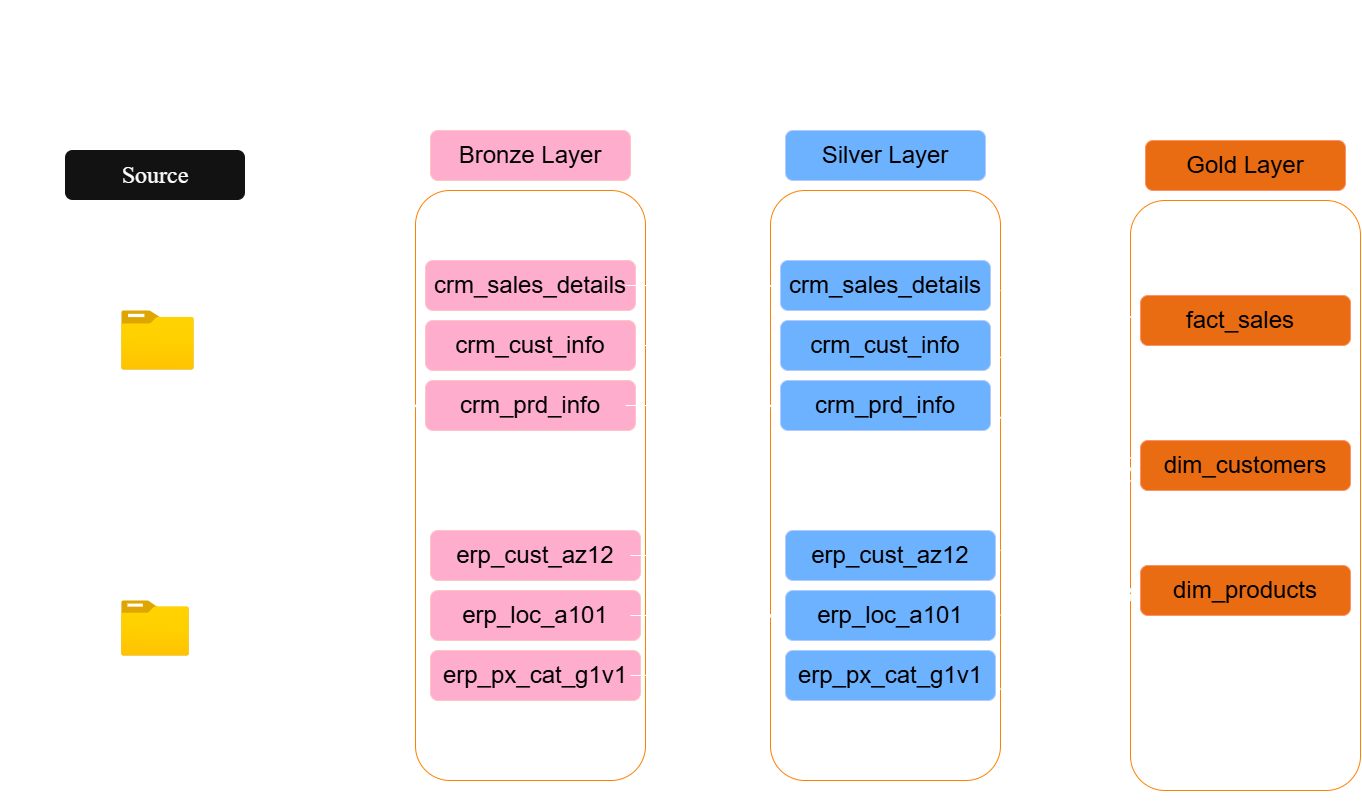

The diagram above was exported from draw.io. Its source (the exported page's mxGraphModel, read from the mxfile embedded in the PNG):
<mxGraphModel dx="1776" dy="1079" grid="1" gridSize="10" guides="1" tooltips="1" connect="1" arrows="1" fold="1" page="1" pageScale="1" pageWidth="850" pageHeight="1100" math="0" shadow="0">
  <root>
    <mxCell id="0" />
    <mxCell id="1" parent="0" />
    <mxCell id="2MnwpasLr_mHhQRBZM79-2" parent="1" style="text;html=1;whiteSpace=wrap;strokeColor=none;fillColor=none;align=center;verticalAlign=middle;rounded=0;" value="&lt;h1&gt;&lt;b&gt;&lt;font face=&quot;Times New Roman&quot; style=&quot;font-size: 30px;&quot;&gt;Data Flow Diagram&lt;/font&gt;&lt;/b&gt;&lt;/h1&gt;" vertex="1">
      <mxGeometry height="80" width="340" x="20" y="20" as="geometry" />
    </mxCell>
    <mxCell id="2MnwpasLr_mHhQRBZM79-4" parent="1" style="rounded=0;whiteSpace=wrap;html=1;fillColor=none;dashed=1;" value="" vertex="1">
      <mxGeometry height="630" width="210" x="72.47" y="200" as="geometry" />
    </mxCell>
    <mxCell id="2MnwpasLr_mHhQRBZM79-5" parent="1" style="rounded=1;whiteSpace=wrap;html=1;fillColor=default;strokeColor=none;" value="" vertex="1">
      <mxGeometry height="50" width="180" x="85" y="170" as="geometry" />
    </mxCell>
    <mxCell id="2MnwpasLr_mHhQRBZM79-6" parent="1" style="text;html=1;whiteSpace=wrap;strokeColor=none;fillColor=none;align=center;verticalAlign=middle;rounded=0;" value="&lt;font face=&quot;Times New Roman&quot; style=&quot;font-size: 24px;&quot;&gt;Source&lt;/font&gt;" vertex="1">
      <mxGeometry height="50" width="140" x="105" y="170" as="geometry" />
    </mxCell>
    <mxCell id="2MnwpasLr_mHhQRBZM79-37" edge="1" parent="1" source="2MnwpasLr_mHhQRBZM79-4" style="edgeStyle=orthogonalEdgeStyle;rounded=0;orthogonalLoop=1;jettySize=auto;html=1;entryX=0;entryY=0.25;entryDx=0;entryDy=0;">
      <mxGeometry relative="1" as="geometry">
        <Array as="points">
          <mxPoint x="325.14" y="361.29" />
          <mxPoint x="435" y="360" />
        </Array>
        <mxPoint x="214.43000000000006" y="361.25" as="sourcePoint" />
        <mxPoint x="434.9999999999998" y="358.75" as="targetPoint" />
      </mxGeometry>
    </mxCell>
    <mxCell id="2MnwpasLr_mHhQRBZM79-7" parent="1" style="image;aspect=fixed;html=1;points=[];align=center;fontSize=12;image=img/lib/azure2/general/Folder_Blank.svg;" value="" vertex="1">
      <mxGeometry height="60" width="73.93" x="140.5" y="330" as="geometry" />
    </mxCell>
    <mxCell id="2MnwpasLr_mHhQRBZM79-9" parent="1" style="text;html=1;whiteSpace=wrap;strokeColor=none;fillColor=none;align=center;verticalAlign=middle;rounded=0;" value="&lt;b&gt;&lt;font face=&quot;Times New Roman&quot; style=&quot;font-size: 20px;&quot;&gt;CRM&lt;/font&gt;&lt;/b&gt;" vertex="1">
      <mxGeometry height="30" width="60" x="145" y="390" as="geometry" />
    </mxCell>
    <mxCell id="2MnwpasLr_mHhQRBZM79-44" edge="1" parent="1" source="2MnwpasLr_mHhQRBZM79-10" style="edgeStyle=orthogonalEdgeStyle;rounded=0;orthogonalLoop=1;jettySize=auto;html=1;">
      <mxGeometry relative="1" as="geometry">
        <mxPoint x="419.9999999999998" y="648" as="targetPoint" />
      </mxGeometry>
    </mxCell>
    <mxCell id="2MnwpasLr_mHhQRBZM79-10" parent="1" style="image;aspect=fixed;html=1;points=[];align=center;fontSize=12;image=img/lib/azure2/general/Folder_Blank.svg;" value="" vertex="1">
      <mxGeometry height="56.00000000000001" width="69" x="140.5" y="620" as="geometry" />
    </mxCell>
    <mxCell id="2MnwpasLr_mHhQRBZM79-11" parent="1" style="text;html=1;whiteSpace=wrap;strokeColor=none;fillColor=none;align=center;verticalAlign=middle;rounded=0;" value="&lt;b&gt;&lt;font face=&quot;Times New Roman&quot; style=&quot;font-size: 20px;&quot;&gt;ERP&lt;/font&gt;&lt;/b&gt;" vertex="1">
      <mxGeometry height="20" width="60" x="145" y="690" as="geometry" />
    </mxCell>
    <mxCell id="2MnwpasLr_mHhQRBZM79-12" parent="1" style="rounded=1;whiteSpace=wrap;html=1;fillColor=none;strokeColor=light-dark(#000000,#FF8000);fontColor=light-dark(#000000,#000000);" value="" vertex="1">
      <mxGeometry height="590" width="230" x="435" y="210" as="geometry" />
    </mxCell>
    <mxCell id="2MnwpasLr_mHhQRBZM79-13" parent="1" style="rounded=1;whiteSpace=wrap;html=1;fillColor=#a20025;fontColor=light-dark(#000000,#000000);strokeColor=#6F0000;" value="" vertex="1">
      <mxGeometry height="50" width="200" x="450" y="150" as="geometry" />
    </mxCell>
    <mxCell id="2MnwpasLr_mHhQRBZM79-14" parent="1" style="text;html=1;whiteSpace=wrap;strokeColor=none;fillColor=none;align=center;verticalAlign=middle;rounded=0;fontColor=light-dark(#000000,#000000);" value="&lt;font style=&quot;font-size: 24px;&quot;&gt;Bronze Layer&lt;/font&gt;" vertex="1">
      <mxGeometry height="30" width="200" x="450" y="160" as="geometry" />
    </mxCell>
    <mxCell id="2MnwpasLr_mHhQRBZM79-16" parent="1" style="rounded=1;whiteSpace=wrap;html=1;fillColor=#a20025;fontColor=light-dark(#000000,#000000);strokeColor=#6F0000;" value="" vertex="1">
      <mxGeometry height="50" width="210" x="445" y="280" as="geometry" />
    </mxCell>
    <mxCell id="2MnwpasLr_mHhQRBZM79-17" parent="1" style="text;html=1;whiteSpace=wrap;strokeColor=none;fillColor=none;align=center;verticalAlign=middle;rounded=0;fontColor=light-dark(#000000,#000000);" value="&lt;span style=&quot;font-size: 24px;&quot;&gt;crm_sales_details&lt;/span&gt;" vertex="1">
      <mxGeometry height="20" width="190" x="455" y="295" as="geometry" />
    </mxCell>
    <mxCell id="aW5NQfbcXYZL6-oTk3uX-20" edge="1" parent="1" source="2MnwpasLr_mHhQRBZM79-18" style="edgeStyle=orthogonalEdgeStyle;rounded=0;orthogonalLoop=1;jettySize=auto;html=1;">
      <mxGeometry relative="1" as="geometry">
        <mxPoint x="780" y="365" as="targetPoint" />
      </mxGeometry>
    </mxCell>
    <mxCell id="2MnwpasLr_mHhQRBZM79-18" parent="1" style="rounded=1;whiteSpace=wrap;html=1;fillColor=#a20025;fontColor=light-dark(#000000,#000000);strokeColor=#6F0000;" value="" vertex="1">
      <mxGeometry height="50" width="210" x="445" y="340" as="geometry" />
    </mxCell>
    <mxCell id="2MnwpasLr_mHhQRBZM79-19" parent="1" style="text;html=1;whiteSpace=wrap;strokeColor=none;fillColor=none;align=center;verticalAlign=middle;rounded=0;fontColor=light-dark(#000000,#000000);" value="&lt;font style=&quot;font-size: 24px;&quot;&gt;crm_cust_info&lt;/font&gt;" vertex="1">
      <mxGeometry height="20" width="190" x="455" y="355" as="geometry" />
    </mxCell>
    <mxCell id="2MnwpasLr_mHhQRBZM79-20" parent="1" style="rounded=1;whiteSpace=wrap;html=1;fillColor=#a20025;fontColor=light-dark(#000000,#000000);strokeColor=#6F0000;" value="" vertex="1">
      <mxGeometry height="50" width="210" x="445" y="400" as="geometry" />
    </mxCell>
    <mxCell id="2MnwpasLr_mHhQRBZM79-21" parent="1" style="text;html=1;whiteSpace=wrap;strokeColor=none;fillColor=none;align=center;verticalAlign=middle;rounded=0;fontColor=light-dark(#000000,#000000);" value="&lt;font style=&quot;font-size: 24px;&quot;&gt;crm_prd_info&lt;/font&gt;" vertex="1">
      <mxGeometry height="20" width="190" x="455" y="415" as="geometry" />
    </mxCell>
    <mxCell id="2MnwpasLr_mHhQRBZM79-28" parent="1" style="rounded=1;whiteSpace=wrap;html=1;fillColor=#a20025;fontColor=light-dark(#000000,#000000);strokeColor=#6F0000;" value="" vertex="1">
      <mxGeometry height="50" width="210" x="450" y="550" as="geometry" />
    </mxCell>
    <mxCell id="aW5NQfbcXYZL6-oTk3uX-21" edge="1" parent="1" source="2MnwpasLr_mHhQRBZM79-29" style="edgeStyle=orthogonalEdgeStyle;rounded=0;orthogonalLoop=1;jettySize=auto;html=1;">
      <mxGeometry relative="1" as="geometry">
        <mxPoint x="780" y="575" as="targetPoint" />
      </mxGeometry>
    </mxCell>
    <mxCell id="2MnwpasLr_mHhQRBZM79-29" parent="1" style="text;html=1;whiteSpace=wrap;strokeColor=none;fillColor=none;align=center;verticalAlign=middle;rounded=0;fontColor=light-dark(#000000,#000000);" value="&lt;font style=&quot;font-size: 24px;&quot;&gt;erp_cust_az12&lt;/font&gt;" vertex="1">
      <mxGeometry height="20" width="190" x="460" y="565" as="geometry" />
    </mxCell>
    <mxCell id="2MnwpasLr_mHhQRBZM79-30" parent="1" style="rounded=1;whiteSpace=wrap;html=1;fillColor=#a20025;fontColor=light-dark(#000000,#000000);strokeColor=#6F0000;" value="" vertex="1">
      <mxGeometry height="50" width="210" x="450" y="610" as="geometry" />
    </mxCell>
    <mxCell id="2MnwpasLr_mHhQRBZM79-31" parent="1" style="text;html=1;whiteSpace=wrap;strokeColor=none;fillColor=none;align=center;verticalAlign=middle;rounded=0;fontColor=light-dark(#000000,#000000);" value="&lt;font style=&quot;font-size: 24px;&quot;&gt;erp_loc_a101&lt;/font&gt;" vertex="1">
      <mxGeometry height="20" width="190" x="460" y="625" as="geometry" />
    </mxCell>
    <mxCell id="2MnwpasLr_mHhQRBZM79-32" parent="1" style="rounded=1;whiteSpace=wrap;html=1;fillColor=#a20025;fontColor=light-dark(#000000,#000000);strokeColor=#6F0000;" value="" vertex="1">
      <mxGeometry height="50" width="210" x="450" y="670" as="geometry" />
    </mxCell>
    <mxCell id="2MnwpasLr_mHhQRBZM79-33" parent="1" style="text;html=1;whiteSpace=wrap;strokeColor=none;fillColor=none;align=center;verticalAlign=middle;rounded=0;fontColor=light-dark(#000000,#000000);" value="&lt;font style=&quot;font-size: 24px;&quot;&gt;erp_px_cat_g1v1&lt;/font&gt;" vertex="1">
      <mxGeometry height="20" width="190" x="460" y="685" as="geometry" />
    </mxCell>
    <mxCell id="2MnwpasLr_mHhQRBZM79-38" edge="1" parent="1" source="2MnwpasLr_mHhQRBZM79-7" style="edgeStyle=orthogonalEdgeStyle;rounded=0;orthogonalLoop=1;jettySize=auto;html=1;entryX=-0.009;entryY=0.16;entryDx=0;entryDy=0;entryPerimeter=0;" target="2MnwpasLr_mHhQRBZM79-12">
      <mxGeometry relative="1" as="geometry" />
    </mxCell>
    <mxCell id="2MnwpasLr_mHhQRBZM79-39" edge="1" parent="1" source="2MnwpasLr_mHhQRBZM79-7" style="edgeStyle=orthogonalEdgeStyle;rounded=0;orthogonalLoop=1;jettySize=auto;html=1;entryX=0.011;entryY=0.365;entryDx=0;entryDy=0;entryPerimeter=0;" target="2MnwpasLr_mHhQRBZM79-12">
      <mxGeometry relative="1" as="geometry" />
    </mxCell>
    <mxCell id="2MnwpasLr_mHhQRBZM79-42" edge="1" parent="1" source="2MnwpasLr_mHhQRBZM79-10" style="edgeStyle=orthogonalEdgeStyle;rounded=0;orthogonalLoop=1;jettySize=auto;html=1;entryX=-0.014;entryY=0.625;entryDx=0;entryDy=0;entryPerimeter=0;" target="2MnwpasLr_mHhQRBZM79-12">
      <mxGeometry relative="1" as="geometry" />
    </mxCell>
    <mxCell id="2MnwpasLr_mHhQRBZM79-43" edge="1" parent="1" source="2MnwpasLr_mHhQRBZM79-10" style="edgeStyle=orthogonalEdgeStyle;rounded=0;orthogonalLoop=1;jettySize=auto;html=1;entryX=-0.014;entryY=0.834;entryDx=0;entryDy=0;entryPerimeter=0;" target="2MnwpasLr_mHhQRBZM79-12">
      <mxGeometry relative="1" as="geometry" />
    </mxCell>
    <mxCell id="aW5NQfbcXYZL6-oTk3uX-1" parent="1" style="rounded=1;whiteSpace=wrap;html=1;fillColor=none;strokeColor=light-dark(#000000,#FF8000);fontColor=light-dark(#000000,#000000);" value="" vertex="1">
      <mxGeometry height="590" width="230" x="790" y="210" as="geometry" />
    </mxCell>
    <mxCell id="aW5NQfbcXYZL6-oTk3uX-2" parent="1" style="rounded=1;whiteSpace=wrap;html=1;fillColor=#0050ef;strokeColor=#001DBC;fontColor=light-dark(#000000,#000000);" value="" vertex="1">
      <mxGeometry height="50" width="200" x="805" y="150" as="geometry" />
    </mxCell>
    <mxCell id="aW5NQfbcXYZL6-oTk3uX-3" parent="1" style="text;html=1;whiteSpace=wrap;strokeColor=none;fillColor=none;align=center;verticalAlign=middle;rounded=0;fontColor=light-dark(#000000,#000000);" value="&lt;font style=&quot;font-size: 24px;&quot;&gt;Silver Layer&lt;/font&gt;" vertex="1">
      <mxGeometry height="30" width="200" x="805" y="160" as="geometry" />
    </mxCell>
    <mxCell id="aW5NQfbcXYZL6-oTk3uX-4" parent="1" style="rounded=1;whiteSpace=wrap;html=1;fillColor=#0050ef;strokeColor=#001DBC;fontColor=light-dark(#000000,#000000);" value="" vertex="1">
      <mxGeometry height="50" width="210" x="800" y="280" as="geometry" />
    </mxCell>
    <mxCell id="aW5NQfbcXYZL6-oTk3uX-5" parent="1" style="text;html=1;whiteSpace=wrap;strokeColor=none;fillColor=none;align=center;verticalAlign=middle;rounded=0;fontColor=light-dark(#000000,#000000);" value="&lt;span style=&quot;font-size: 24px;&quot;&gt;crm_sales_details&lt;/span&gt;" vertex="1">
      <mxGeometry height="20" width="190" x="810" y="295" as="geometry" />
    </mxCell>
    <mxCell id="aW5NQfbcXYZL6-oTk3uX-6" parent="1" style="rounded=1;whiteSpace=wrap;html=1;fillColor=#0050ef;fontColor=light-dark(#000000,#000000);strokeColor=#001DBC;" value="" vertex="1">
      <mxGeometry height="50" width="210" x="800" y="340" as="geometry" />
    </mxCell>
    <mxCell id="aW5NQfbcXYZL6-oTk3uX-7" parent="1" style="text;html=1;whiteSpace=wrap;strokeColor=none;fillColor=none;align=center;verticalAlign=middle;rounded=0;fontColor=light-dark(#000000,#000000);" value="&lt;font style=&quot;font-size: 24px;&quot;&gt;crm_cust_info&lt;/font&gt;" vertex="1">
      <mxGeometry height="20" width="190" x="810" y="355" as="geometry" />
    </mxCell>
    <mxCell id="aW5NQfbcXYZL6-oTk3uX-8" parent="1" style="rounded=1;whiteSpace=wrap;html=1;fillColor=#0050ef;fontColor=light-dark(#000000,#000000);strokeColor=#001DBC;" value="" vertex="1">
      <mxGeometry height="50" width="210" x="800" y="400" as="geometry" />
    </mxCell>
    <mxCell id="aW5NQfbcXYZL6-oTk3uX-9" parent="1" style="text;html=1;whiteSpace=wrap;strokeColor=none;fillColor=none;align=center;verticalAlign=middle;rounded=0;fontColor=light-dark(#000000,#000000);" value="&lt;font style=&quot;font-size: 24px;&quot;&gt;crm_prd_info&lt;/font&gt;" vertex="1">
      <mxGeometry height="20" width="190" x="810" y="415" as="geometry" />
    </mxCell>
    <mxCell id="aW5NQfbcXYZL6-oTk3uX-10" parent="1" style="rounded=1;whiteSpace=wrap;html=1;fillColor=#0050ef;fontColor=light-dark(#000000,#000000);strokeColor=#001DBC;" value="" vertex="1">
      <mxGeometry height="50" width="210" x="805" y="550" as="geometry" />
    </mxCell>
    <mxCell id="aW5NQfbcXYZL6-oTk3uX-11" parent="1" style="text;html=1;whiteSpace=wrap;strokeColor=none;fillColor=none;align=center;verticalAlign=middle;rounded=0;fontColor=light-dark(#000000,#000000);" value="&lt;font style=&quot;font-size: 24px;&quot;&gt;erp_cust_az12&lt;/font&gt;" vertex="1">
      <mxGeometry height="20" width="190" x="815" y="565" as="geometry" />
    </mxCell>
    <mxCell id="aW5NQfbcXYZL6-oTk3uX-12" parent="1" style="rounded=1;whiteSpace=wrap;html=1;fillColor=#0050ef;fontColor=light-dark(#000000,#000000);strokeColor=#001DBC;" value="" vertex="1">
      <mxGeometry height="50" width="210" x="805" y="610" as="geometry" />
    </mxCell>
    <mxCell id="aW5NQfbcXYZL6-oTk3uX-13" parent="1" style="text;html=1;whiteSpace=wrap;strokeColor=none;fillColor=none;align=center;verticalAlign=middle;rounded=0;fontColor=light-dark(#000000,#000000);" value="&lt;font style=&quot;font-size: 24px;&quot;&gt;erp_loc_a101&lt;/font&gt;" vertex="1">
      <mxGeometry height="20" width="190" x="815" y="625" as="geometry" />
    </mxCell>
    <mxCell id="aW5NQfbcXYZL6-oTk3uX-14" parent="1" style="rounded=1;whiteSpace=wrap;html=1;fillColor=#0050ef;fontColor=light-dark(#000000,#000000);strokeColor=#001DBC;" value="" vertex="1">
      <mxGeometry height="50" width="210" x="805" y="670" as="geometry" />
    </mxCell>
    <mxCell id="aW5NQfbcXYZL6-oTk3uX-15" parent="1" style="text;html=1;whiteSpace=wrap;strokeColor=none;fillColor=none;align=center;verticalAlign=middle;rounded=0;fontColor=light-dark(#000000,#000000);" value="&lt;font style=&quot;font-size: 24px;&quot;&gt;erp_px_cat_g1v1&lt;/font&gt;" vertex="1">
      <mxGeometry height="20" width="190" x="815" y="685" as="geometry" />
    </mxCell>
    <mxCell id="aW5NQfbcXYZL6-oTk3uX-16" edge="1" parent="1" source="2MnwpasLr_mHhQRBZM79-17" style="edgeStyle=orthogonalEdgeStyle;rounded=0;orthogonalLoop=1;jettySize=auto;html=1;entryX=0.006;entryY=0.162;entryDx=0;entryDy=0;entryPerimeter=0;" target="aW5NQfbcXYZL6-oTk3uX-1">
      <mxGeometry relative="1" as="geometry" />
    </mxCell>
    <mxCell id="aW5NQfbcXYZL6-oTk3uX-18" edge="1" parent="1" source="2MnwpasLr_mHhQRBZM79-21" style="edgeStyle=orthogonalEdgeStyle;rounded=0;orthogonalLoop=1;jettySize=auto;html=1;entryX=0.01;entryY=0.365;entryDx=0;entryDy=0;entryPerimeter=0;" target="aW5NQfbcXYZL6-oTk3uX-1">
      <mxGeometry relative="1" as="geometry" />
    </mxCell>
    <mxCell id="aW5NQfbcXYZL6-oTk3uX-23" edge="1" parent="1" source="2MnwpasLr_mHhQRBZM79-31" style="edgeStyle=orthogonalEdgeStyle;rounded=0;orthogonalLoop=1;jettySize=auto;html=1;entryX=0.015;entryY=0.721;entryDx=0;entryDy=0;entryPerimeter=0;" target="aW5NQfbcXYZL6-oTk3uX-1">
      <mxGeometry relative="1" as="geometry" />
    </mxCell>
    <mxCell id="aW5NQfbcXYZL6-oTk3uX-24" edge="1" parent="1" source="2MnwpasLr_mHhQRBZM79-33" style="edgeStyle=orthogonalEdgeStyle;rounded=0;orthogonalLoop=1;jettySize=auto;html=1;entryX=-0.018;entryY=0.822;entryDx=0;entryDy=0;entryPerimeter=0;" target="aW5NQfbcXYZL6-oTk3uX-1">
      <mxGeometry relative="1" as="geometry" />
    </mxCell>
    <mxCell id="PEQfkKqQlnu4OlaB06Cc-1" parent="1" style="rounded=1;whiteSpace=wrap;html=1;fillColor=none;strokeColor=light-dark(#000000,#FF8000);fontColor=light-dark(#000000,#000000);" value="" vertex="1">
      <mxGeometry height="590" width="230" x="1150" y="220" as="geometry" />
    </mxCell>
    <mxCell id="PEQfkKqQlnu4OlaB06Cc-2" parent="1" style="rounded=1;whiteSpace=wrap;html=1;fillColor=#fa6800;strokeColor=#C73500;fontColor=#000000;" value="" vertex="1">
      <mxGeometry height="50" width="200" x="1165" y="160" as="geometry" />
    </mxCell>
    <mxCell id="PEQfkKqQlnu4OlaB06Cc-3" parent="1" style="text;html=1;whiteSpace=wrap;strokeColor=none;fillColor=none;align=center;verticalAlign=middle;rounded=0;fontColor=light-dark(#000000,#000000);" value="&lt;font style=&quot;font-size: 24px;&quot;&gt;Gold Layer&lt;/font&gt;" vertex="1">
      <mxGeometry height="30" width="200" x="1165" y="170" as="geometry" />
    </mxCell>
    <mxCell id="PEQfkKqQlnu4OlaB06Cc-4" parent="1" style="rounded=1;whiteSpace=wrap;html=1;fillColor=#fa6800;strokeColor=#C73500;fontColor=#000000;" value="" vertex="1">
      <mxGeometry height="50" width="210" x="1160" y="315" as="geometry" />
    </mxCell>
    <mxCell id="PEQfkKqQlnu4OlaB06Cc-5" parent="1" style="text;html=1;whiteSpace=wrap;strokeColor=none;fillColor=none;align=center;verticalAlign=middle;rounded=0;fontColor=light-dark(#000000,#000000);" value="&lt;span style=&quot;font-size: 24px;&quot;&gt;fact_sales&lt;/span&gt;" vertex="1">
      <mxGeometry height="20" width="190" x="1165" y="330" as="geometry" />
    </mxCell>
    <mxCell id="PEQfkKqQlnu4OlaB06Cc-6" parent="1" style="rounded=1;whiteSpace=wrap;html=1;fillColor=#fa6800;fontColor=#000000;strokeColor=#C73500;" value="" vertex="1">
      <mxGeometry height="50" width="210" x="1160" y="460" as="geometry" />
    </mxCell>
    <mxCell id="PEQfkKqQlnu4OlaB06Cc-7" parent="1" style="text;html=1;whiteSpace=wrap;strokeColor=none;fillColor=none;align=center;verticalAlign=middle;rounded=0;fontColor=light-dark(#000000,#000000);" value="&lt;font style=&quot;font-size: 24px;&quot;&gt;dim_customers&lt;/font&gt;" vertex="1">
      <mxGeometry height="20" width="190" x="1170" y="475" as="geometry" />
    </mxCell>
    <mxCell id="PEQfkKqQlnu4OlaB06Cc-8" parent="1" style="rounded=1;whiteSpace=wrap;html=1;fillColor=#fa6800;fontColor=#000000;strokeColor=#C73500;" value="" vertex="1">
      <mxGeometry height="50" width="210" x="1160" y="585" as="geometry" />
    </mxCell>
    <mxCell id="PEQfkKqQlnu4OlaB06Cc-9" parent="1" style="text;html=1;whiteSpace=wrap;strokeColor=none;fillColor=none;align=center;verticalAlign=middle;rounded=0;fontColor=light-dark(#000000,#000000);" value="&lt;font style=&quot;font-size: 24px;&quot;&gt;dim_products&lt;/font&gt;" vertex="1">
      <mxGeometry height="20" width="190" x="1170" y="600" as="geometry" />
    </mxCell>
    <mxCell id="PEQfkKqQlnu4OlaB06Cc-16" edge="1" parent="1" style="endArrow=classic;html=1;rounded=0;entryX=0.006;entryY=0.198;entryDx=0;entryDy=0;entryPerimeter=0;jumpStyle=gap;" target="PEQfkKqQlnu4OlaB06Cc-1" value="">
      <mxGeometry height="50" relative="1" width="50" as="geometry">
        <mxPoint x="1020" y="310" as="sourcePoint" />
        <mxPoint x="1070" y="260" as="targetPoint" />
      </mxGeometry>
    </mxCell>
    <mxCell id="PEQfkKqQlnu4OlaB06Cc-17" edge="1" parent="1" style="endArrow=classic;html=1;rounded=0;entryX=0;entryY=0.5;entryDx=0;entryDy=0;jumpStyle=gap;" target="PEQfkKqQlnu4OlaB06Cc-6" value="">
      <mxGeometry height="50" relative="1" width="50" as="geometry">
        <mxPoint x="1015" y="373" as="sourcePoint" />
        <mxPoint x="1146" y="400" as="targetPoint" />
      </mxGeometry>
    </mxCell>
    <mxCell id="PEQfkKqQlnu4OlaB06Cc-18" edge="1" parent="1" style="endArrow=classic;html=1;rounded=0;entryX=0.018;entryY=0.668;entryDx=0;entryDy=0;entryPerimeter=0;jumpStyle=gap;" target="PEQfkKqQlnu4OlaB06Cc-1" value="">
      <mxGeometry height="50" relative="1" width="50" as="geometry">
        <mxPoint x="1013" y="428" as="sourcePoint" />
        <mxPoint x="1158" y="540" as="targetPoint" />
      </mxGeometry>
    </mxCell>
    <mxCell id="PEQfkKqQlnu4OlaB06Cc-19" edge="1" parent="1" style="endArrow=classic;html=1;rounded=0;jumpStyle=gap;" value="">
      <mxGeometry height="50" relative="1" width="50" as="geometry">
        <mxPoint x="1020" y="570" as="sourcePoint" />
        <mxPoint x="1152.3" y="486.68" as="targetPoint" />
      </mxGeometry>
    </mxCell>
    <mxCell id="PEQfkKqQlnu4OlaB06Cc-20" edge="1" parent="1" style="endArrow=classic;html=1;rounded=0;entryX=0.043;entryY=0.458;entryDx=0;entryDy=0;entryPerimeter=0;jumpStyle=gap;" target="PEQfkKqQlnu4OlaB06Cc-1" value="">
      <mxGeometry height="50" relative="1" width="50" as="geometry">
        <mxPoint x="1020" y="635" as="sourcePoint" />
        <mxPoint x="1152.3" y="551.6800000000001" as="targetPoint" />
      </mxGeometry>
    </mxCell>
    <mxCell id="PEQfkKqQlnu4OlaB06Cc-21" edge="1" parent="1" style="endArrow=classic;html=1;rounded=0;entryX=0.022;entryY=0.666;entryDx=0;entryDy=0;entryPerimeter=0;jumpStyle=gap;" target="PEQfkKqQlnu4OlaB06Cc-1" value="">
      <mxGeometry height="50" relative="1" width="50" as="geometry">
        <mxPoint x="1018" y="710" as="sourcePoint" />
        <mxPoint x="1158" y="565" as="targetPoint" />
      </mxGeometry>
    </mxCell>
  </root>
</mxGraphModel>